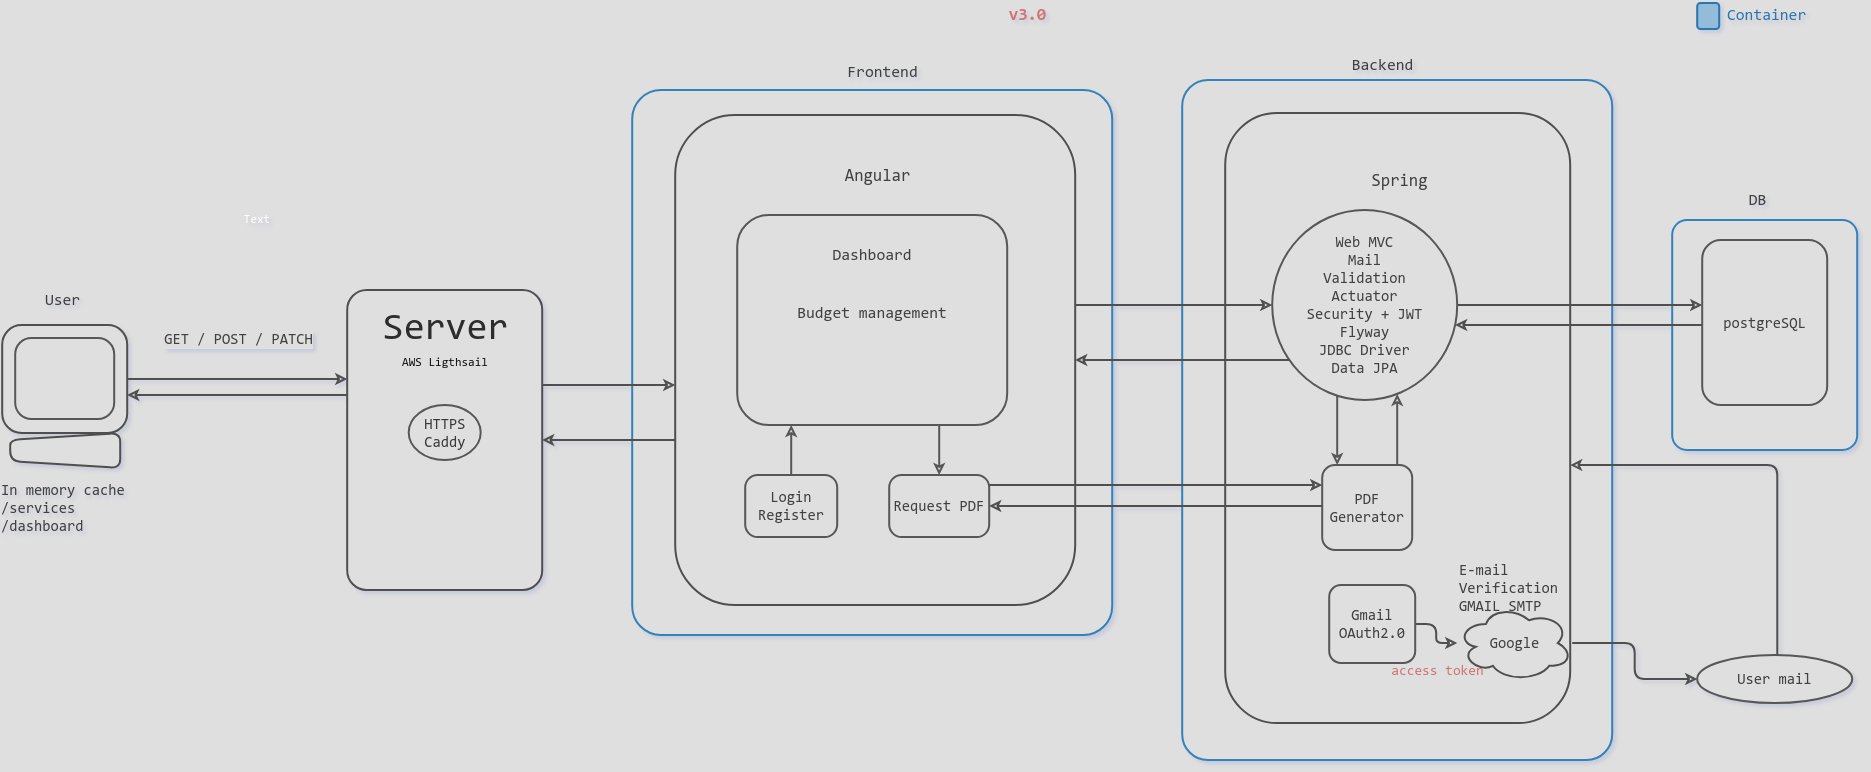

The diagram above was exported from draw.io. Its source (the exported page's mxGraphModel, read from the mxfile embedded in the PNG):
<mxGraphModel dx="1178" dy="671" grid="1" gridSize="10" guides="1" tooltips="1" connect="1" arrows="1" fold="1" page="1" pageScale="1" pageWidth="2000" pageHeight="850" background="#111111" math="0" shadow="1">
  <root>
    <mxCell id="0" />
    <mxCell id="1" parent="0" />
    <mxCell id="title" parent="1" style="text;html=1;strokeColor=none;fillColor=none;align=center;verticalAlign=middle;fontColor=#D06060;fontSize=17;fontStyle=1;rounded=1;" value="v3.0" vertex="1">
      <mxGeometry height="30" width="80" x="1080" y="25" as="geometry" />
    </mxCell>
    <mxCell id="legendIcon" parent="1" style="rounded=1;whiteSpace=wrap;html=1;fillColor=#194A6B;strokeColor=#4FA7E8;strokeWidth=2;" value="" vertex="1">
      <mxGeometry height="26" width="22" x="1790" y="28" as="geometry" />
    </mxCell>
    <mxCell id="legendText" parent="1" style="text;html=1;strokeColor=none;fillColor=none;align=left;verticalAlign=middle;fontColor=#4FA7E8;fontSize=16;rounded=1;" value="Container" vertex="1">
      <mxGeometry height="26" width="100" x="1818" y="28" as="geometry" />
    </mxCell>
    <mxCell id="userLabel" parent="1" style="text;html=1;strokeColor=none;fillColor=none;align=center;fontColor=#C8C8C8;fontSize=16;rounded=1;" value="User" vertex="1">
      <mxGeometry height="30" width="100" x="105" y="310" as="geometry" />
    </mxCell>
    <mxCell id="userMonitor" parent="1" style="rounded=1;arcSize=18;whiteSpace=wrap;html=1;fillColor=#111111;strokeColor=#B8B8B8;strokeWidth=2;" value="" vertex="1">
      <mxGeometry height="108" width="125" x="95" y="350" as="geometry" />
    </mxCell>
    <mxCell id="userScreen" parent="1" style="rounded=1;arcSize=20;whiteSpace=wrap;html=1;fillColor=#111111;strokeColor=#AFAFAF;strokeWidth=2;" value="" vertex="1">
      <mxGeometry height="81" width="99" x="108" y="363" as="geometry" />
    </mxCell>
    <mxCell id="userStand" parent="1" style="shape=trapezoid;perimeter=trapezoidPerimeter;direction=north;whiteSpace=wrap;html=1;fillColor=#111111;strokeColor=#B8B8B8;strokeWidth=2;rounded=1;" value="" vertex="1">
      <mxGeometry height="35" width="110" x="103" y="458" as="geometry" />
    </mxCell>
    <mxCell id="cacheLabel" parent="1" style="text;html=1;strokeColor=none;fillColor=none;align=left;verticalAlign=top;fontColor=#C8C8C8;fontSize=15;rounded=1;" value="In memory cache&lt;br&gt;/services&lt;br&gt;/dashboard" vertex="1">
      <mxGeometry height="75" width="145" x="92" y="500" as="geometry" />
    </mxCell>
    <mxCell id="server" parent="1" style="rounded=1;arcSize=10;whiteSpace=wrap;html=1;fillColor=#111111;strokeColor=#B8B8B8;strokeWidth=2;" value="" vertex="1">
      <mxGeometry height="300" width="195" x="440" y="315" as="geometry" />
    </mxCell>
    <mxCell id="serverTitle" parent="1" style="text;html=1;strokeColor=none;fillColor=none;align=center;verticalAlign=middle;fontColor=#E0E0E0;fontSize=38;rounded=1;" value="Server" vertex="1">
      <mxGeometry height="48" width="125" x="475" y="330" as="geometry" />
    </mxCell>
    <mxCell id="httpsCaddy" parent="1" style="ellipse;whiteSpace=wrap;html=1;fillColor=#111111;strokeColor=#AFAFAF;strokeWidth=2;fontColor=#D0D0D0;fontSize=15;rounded=1;" value="HTTPS&lt;br&gt;Caddy" vertex="1">
      <mxGeometry height="55" width="72" x="501.5" y="430" as="geometry" />
    </mxCell>
    <mxCell id="frontendLabel" parent="1" style="text;html=1;strokeColor=none;fillColor=none;align=center;fontColor=#C8C8C8;fontSize=16;rounded=1;" value="Frontend" vertex="1">
      <mxGeometry height="30" width="150" x="900" y="82" as="geometry" />
    </mxCell>
    <mxCell id="frontendContainer" parent="1" style="rounded=1;arcSize=6;whiteSpace=wrap;html=1;fillColor=#111111;strokeColor=#3F9ADC;strokeWidth=2;" value="" vertex="1">
      <mxGeometry height="545" width="480" x="725" y="115" as="geometry" />
    </mxCell>
    <mxCell id="angularBox" parent="1" style="whiteSpace=wrap;html=1;fillColor=#111111;strokeColor=#B8B8B8;strokeWidth=2;rounded=1;" value="" vertex="1">
      <mxGeometry height="490" width="400" x="768" y="140" as="geometry" />
    </mxCell>
    <mxCell id="angularTitle" parent="1" style="text;html=1;strokeColor=none;fillColor=none;align=center;fontColor=#C8C8C8;fontSize=17;rounded=1;" value="Angular" vertex="1">
      <mxGeometry height="30" width="140" x="900" y="185" as="geometry" />
    </mxCell>
    <mxCell id="dashboard" parent="1" style="whiteSpace=wrap;html=1;fillColor=#111111;strokeColor=#AFAFAF;strokeWidth=2;fontColor=#C8C8C8;fontSize=16;verticalAlign=top;spacingTop=25;rounded=1;" value="Dashboard&lt;br&gt;&lt;br&gt;&lt;br&gt;Budget management" vertex="1">
      <mxGeometry height="210" width="270" x="830" y="240" as="geometry" />
    </mxCell>
    <mxCell id="loginRegister" parent="1" style="rounded=1;arcSize=20;whiteSpace=wrap;html=1;fillColor=#111111;strokeColor=#AFAFAF;strokeWidth=2;fontColor=#C8C8C8;fontSize=15;" value="Login&lt;br&gt;Register" vertex="1">
      <mxGeometry height="62" width="92" x="838" y="500" as="geometry" />
    </mxCell>
    <mxCell id="requestPdf" parent="1" style="rounded=1;arcSize=20;whiteSpace=wrap;html=1;fillColor=#111111;strokeColor=#AFAFAF;strokeWidth=2;fontColor=#C8C8C8;fontSize=15;" value="Request PDF" vertex="1">
      <mxGeometry height="62" width="100" x="982" y="500" as="geometry" />
    </mxCell>
    <mxCell id="backendLabel" parent="1" style="text;html=1;strokeColor=none;fillColor=none;align=center;fontColor=#C8C8C8;fontSize=16;rounded=1;" value="Backend" vertex="1">
      <mxGeometry height="30" width="150" x="1400" y="75" as="geometry" />
    </mxCell>
    <mxCell id="backendContainer" parent="1" style="rounded=1;arcSize=6;whiteSpace=wrap;html=1;fillColor=#111111;strokeColor=#3F9ADC;strokeWidth=2;" value="" vertex="1">
      <mxGeometry height="680" width="430" x="1275" y="105" as="geometry" />
    </mxCell>
    <mxCell id="springBox" parent="1" style="whiteSpace=wrap;html=1;fillColor=#111111;strokeColor=#B8B8B8;strokeWidth=2;rounded=1;" value="" vertex="1">
      <mxGeometry height="610" width="345" x="1318" y="138" as="geometry" />
    </mxCell>
    <mxCell id="springTitle" parent="1" style="text;html=1;strokeColor=none;fillColor=none;align=center;fontColor=#C8C8C8;fontSize=17;rounded=1;" value="Spring" vertex="1">
      <mxGeometry height="30" width="140" x="1422" y="190" as="geometry" />
    </mxCell>
    <mxCell id="springFeatures" parent="1" style="ellipse;whiteSpace=wrap;html=1;fillColor=#111111;strokeColor=#AFAFAF;strokeWidth=2;fontColor=#C8C8C8;fontSize=15;align=center;rounded=1;" value="Web MVC&lt;br&gt;Mail&lt;br&gt;Validation&lt;br&gt;Actuator&lt;br&gt;Security + JWT&lt;br&gt;Flyway&lt;br&gt;JDBC Driver&lt;br&gt;Data JPA" vertex="1">
      <mxGeometry height="190" width="185" x="1365" y="235" as="geometry" />
    </mxCell>
    <mxCell id="pdfGenerator" parent="1" style="whiteSpace=wrap;html=1;fillColor=#111111;strokeColor=#AFAFAF;strokeWidth=2;fontColor=#C8C8C8;fontSize=15;rounded=1;" value="PDF&lt;br&gt;Generator" vertex="1">
      <mxGeometry height="85" width="90" x="1415" y="490" as="geometry" />
    </mxCell>
    <mxCell id="gmailOauth" parent="1" style="whiteSpace=wrap;html=1;fillColor=#111111;strokeColor=#AFAFAF;strokeWidth=2;fontColor=#C8C8C8;fontSize=15;rounded=1;" value="Gmail&lt;br&gt;OAuth2.0" vertex="1">
      <mxGeometry height="78" width="86" x="1422" y="610" as="geometry" />
    </mxCell>
    <mxCell id="emailVerification" parent="1" style="text;html=1;strokeColor=none;fillColor=none;align=left;verticalAlign=top;fontColor=#C8C8C8;fontSize=15;rounded=1;" value="&lt;div&gt;E-mail&amp;nbsp;&lt;/div&gt;&lt;div&gt;Verification&lt;/div&gt;GMAIL SMTP" vertex="1">
      <mxGeometry height="55" width="140" x="1550" y="580" as="geometry" />
    </mxCell>
    <mxCell id="googleCloud" parent="1" style="shape=cloud;whiteSpace=wrap;html=1;fillColor=#111111;strokeColor=#B8B8B8;strokeWidth=2;fontColor=#C8C8C8;fontSize=15;rounded=1;" value="Google" vertex="1">
      <mxGeometry height="76" width="115" x="1550" y="630" as="geometry" />
    </mxCell>
    <mxCell id="accessTokenLabel" parent="1" style="text;html=1;strokeColor=none;fillColor=none;align=center;fontColor=#D06060;fontSize=14;rounded=1;" value="access token" vertex="1">
      <mxGeometry height="25" width="100" x="1480" y="681" as="geometry" />
    </mxCell>
    <mxCell id="dbLabel" parent="1" style="text;html=1;strokeColor=none;fillColor=none;align=center;fontColor=#C8C8C8;fontSize=16;rounded=1;" value="DB" vertex="1">
      <mxGeometry height="30" width="80" x="1810" y="210" as="geometry" />
    </mxCell>
    <mxCell id="dbContainer" parent="1" style="rounded=1;arcSize=8;whiteSpace=wrap;html=1;fillColor=#111111;strokeColor=#3F9ADC;strokeWidth=2;" value="" vertex="1">
      <mxGeometry height="230" width="185" x="1765" y="245" as="geometry" />
    </mxCell>
    <mxCell id="postgresql" parent="1" style="whiteSpace=wrap;html=1;fillColor=#111111;strokeColor=#AFAFAF;strokeWidth=2;fontColor=#C8C8C8;fontSize=15;rounded=1;" value="postgreSQL" vertex="1">
      <mxGeometry height="165" width="125" x="1795" y="265" as="geometry" />
    </mxCell>
    <mxCell id="userMail" parent="1" style="ellipse;whiteSpace=wrap;html=1;fillColor=#111111;strokeColor=#AFAFAF;strokeWidth=2;fontColor=#C8C8C8;fontSize=15;rounded=1;" value="User mail" vertex="1">
      <mxGeometry height="48" width="155" x="1790" y="680" as="geometry" />
    </mxCell>
    <mxCell id="edgeUserServer" edge="1" parent="1" source="userMonitor" style="edgeStyle=orthogonalEdgeStyle;rounded=1;orthogonalLoop=1;jettySize=auto;html=1;strokeColor=#B8B8B8;strokeWidth=2;endArrow=classic;endFill=0;fontColor=#C8C8C8;fontSize=15;labelBackgroundColor=#111111;" target="server" value="GET / POST / PATCH">
      <mxGeometry relative="1" x="0.0185" y="40" as="geometry">
        <mxPoint x="-1" as="offset" />
        <Array as="points">
          <mxPoint x="390" y="404.07" />
          <mxPoint x="390" y="404.07" />
        </Array>
      </mxGeometry>
    </mxCell>
    <mxCell id="edgeServerUser" edge="1" parent="1" source="server" style="edgeStyle=orthogonalEdgeStyle;rounded=1;orthogonalLoop=1;jettySize=auto;html=1;strokeColor=#B8B8B8;strokeWidth=2;endArrow=classic;endFill=0;" target="userMonitor" value="">
      <mxGeometry relative="1" as="geometry">
        <Array as="points">
          <mxPoint x="400" y="420" />
          <mxPoint x="400" y="420" />
        </Array>
      </mxGeometry>
    </mxCell>
    <mxCell id="edgeServerAngular" edge="1" parent="1" source="server" style="edgeStyle=orthogonalEdgeStyle;rounded=1;html=1;strokeColor=#B8B8B8;strokeWidth=2;endArrow=classic;endFill=0;" target="angularBox" value="">
      <mxGeometry relative="1" as="geometry">
        <Array as="points">
          <mxPoint x="740" y="410" />
          <mxPoint x="740" y="410" />
        </Array>
      </mxGeometry>
    </mxCell>
    <mxCell id="edgeAngularServer" edge="1" parent="1" source="angularBox" style="edgeStyle=orthogonalEdgeStyle;rounded=1;html=1;strokeColor=#B8B8B8;strokeWidth=2;endArrow=classic;endFill=0;" target="server" value="">
      <mxGeometry relative="1" as="geometry">
        <Array as="points">
          <mxPoint x="750" y="465" />
          <mxPoint x="750" y="465" />
        </Array>
      </mxGeometry>
    </mxCell>
    <mxCell id="edgeAngularSpring" edge="1" parent="1" source="angularBox" style="edgeStyle=orthogonalEdgeStyle;rounded=1;html=1;strokeColor=#B8B8B8;strokeWidth=2;endArrow=classic;endFill=0;" target="springFeatures" value="">
      <mxGeometry relative="1" as="geometry">
        <Array as="points">
          <mxPoint x="1250" y="330" />
          <mxPoint x="1250" y="330" />
        </Array>
      </mxGeometry>
    </mxCell>
    <mxCell id="edgeSpringAngular" edge="1" parent="1" source="springFeatures" style="edgeStyle=orthogonalEdgeStyle;rounded=1;html=1;strokeColor=#B8B8B8;strokeWidth=2;endArrow=classic;endFill=0;" target="angularBox" value="">
      <mxGeometry relative="1" as="geometry">
        <Array as="points">
          <mxPoint x="1310" y="385" />
          <mxPoint x="1310" y="385" />
        </Array>
      </mxGeometry>
    </mxCell>
    <mxCell id="edgeLoginDashboard" edge="1" parent="1" source="loginRegister" style="edgeStyle=orthogonalEdgeStyle;rounded=1;html=1;strokeColor=#AFAFAF;strokeWidth=2;endArrow=classic;endFill=0;" target="dashboard" value="">
      <mxGeometry relative="1" as="geometry">
        <Array as="points">
          <mxPoint x="884" y="470" />
          <mxPoint x="884" y="470" />
        </Array>
      </mxGeometry>
    </mxCell>
    <mxCell id="edgeDashboardRequest" edge="1" parent="1" source="dashboard" style="edgeStyle=orthogonalEdgeStyle;rounded=1;html=1;strokeColor=#AFAFAF;strokeWidth=2;endArrow=classic;endFill=0;" target="requestPdf" value="">
      <mxGeometry relative="1" as="geometry">
        <Array as="points">
          <mxPoint x="1032" y="460" />
          <mxPoint x="1032" y="460" />
        </Array>
      </mxGeometry>
    </mxCell>
    <mxCell id="edgeSpringDb" edge="1" parent="1" source="springFeatures" style="edgeStyle=orthogonalEdgeStyle;rounded=1;html=1;strokeColor=#B8B8B8;strokeWidth=2;endArrow=classic;endFill=0;" target="postgresql" value="">
      <mxGeometry relative="1" as="geometry">
        <Array as="points">
          <mxPoint x="1750" y="330" />
          <mxPoint x="1750" y="330" />
        </Array>
      </mxGeometry>
    </mxCell>
    <mxCell id="edgeDbSpring" edge="1" parent="1" source="postgresql" style="edgeStyle=orthogonalEdgeStyle;rounded=1;html=1;strokeColor=#B8B8B8;strokeWidth=2;endArrow=classic;endFill=0;" target="springFeatures" value="">
      <mxGeometry relative="1" as="geometry">
        <Array as="points">
          <mxPoint x="1630" y="350" />
          <mxPoint x="1630" y="350" />
        </Array>
      </mxGeometry>
    </mxCell>
    <mxCell id="edgeRequestGenerator" edge="1" parent="1" source="requestPdf" style="edgeStyle=orthogonalEdgeStyle;rounded=1;html=1;strokeColor=#B8B8B8;strokeWidth=2;endArrow=classic;endFill=0;" target="pdfGenerator" value="">
      <mxGeometry relative="1" as="geometry">
        <Array as="points">
          <mxPoint x="1310" y="510" />
          <mxPoint x="1310" y="510" />
        </Array>
      </mxGeometry>
    </mxCell>
    <mxCell id="edgeGeneratorRequest" edge="1" parent="1" source="pdfGenerator" style="edgeStyle=orthogonalEdgeStyle;rounded=1;html=1;strokeColor=#B8B8B8;strokeWidth=2;endArrow=classic;endFill=0;" target="requestPdf" value="">
      <mxGeometry relative="1" as="geometry">
        <Array as="points">
          <mxPoint x="1320" y="531" />
          <mxPoint x="1320" y="531" />
        </Array>
      </mxGeometry>
    </mxCell>
    <mxCell id="edgeSpringGenerator" edge="1" parent="1" source="springFeatures" style="edgeStyle=orthogonalEdgeStyle;rounded=1;html=1;strokeColor=#AFAFAF;strokeWidth=2;endArrow=classic;endFill=0;" target="pdfGenerator" value="">
      <mxGeometry relative="1" as="geometry">
        <Array as="points">
          <mxPoint x="1430" y="470" />
          <mxPoint x="1430" y="470" />
        </Array>
      </mxGeometry>
    </mxCell>
    <mxCell id="edgeGeneratorSpring" edge="1" parent="1" source="pdfGenerator" style="edgeStyle=orthogonalEdgeStyle;rounded=1;html=1;strokeColor=#AFAFAF;strokeWidth=2;endArrow=classic;endFill=0;" target="springFeatures" value="">
      <mxGeometry relative="1" as="geometry">
        <Array as="points">
          <mxPoint x="1490" y="470" />
          <mxPoint x="1490" y="470" />
        </Array>
      </mxGeometry>
    </mxCell>
    <mxCell id="edgeGmailGoogle" edge="1" parent="1" source="gmailOauth" style="edgeStyle=orthogonalEdgeStyle;rounded=1;html=1;strokeColor=#B8B8B8;strokeWidth=2;endArrow=classic;endFill=0;" target="googleCloud" value="">
      <mxGeometry relative="1" as="geometry" />
    </mxCell>
    <mxCell id="edgeGoogleMail" edge="1" parent="1" source="googleCloud" style="edgeStyle=orthogonalEdgeStyle;rounded=1;html=1;strokeColor=#B8B8B8;strokeWidth=2;endArrow=classic;endFill=0;" target="userMail" value="">
      <mxGeometry relative="1" as="geometry" />
    </mxCell>
    <mxCell id="edgeMailBackend" edge="1" parent="1" source="userMail" style="edgeStyle=orthogonalEdgeStyle;rounded=1;html=1;strokeColor=#B8B8B8;strokeWidth=2;endArrow=classic;endFill=0;" target="springBox" value="">
      <mxGeometry relative="1" as="geometry">
        <Array as="points">
          <mxPoint x="1870.07" y="490.07" />
        </Array>
      </mxGeometry>
    </mxCell>
    <mxCell id="EuWOcJkOXmuuAS77BDCs-1" parent="1" style="text;html=1;whiteSpace=wrap;strokeColor=none;fillColor=none;align=center;verticalAlign=middle;rounded=1;" value="Text" vertex="1">
      <mxGeometry height="30" width="60" x="320" y="230" as="geometry" />
    </mxCell>
    <mxCell id="EuWOcJkOXmuuAS77BDCs-6" parent="1" style="text;html=1;whiteSpace=wrap;strokeColor=none;fillColor=none;align=center;verticalAlign=middle;rounded=0;fontColor=#FFFFFF;textShadow=0;labelBorderColor=none;" value="&lt;span style=&quot;&quot;&gt;AWS&lt;/span&gt;&amp;nbsp;Ligthsail" vertex="1">
      <mxGeometry height="30" width="60" x="507.5" y="372.5" as="geometry" />
    </mxCell>
  </root>
</mxGraphModel>